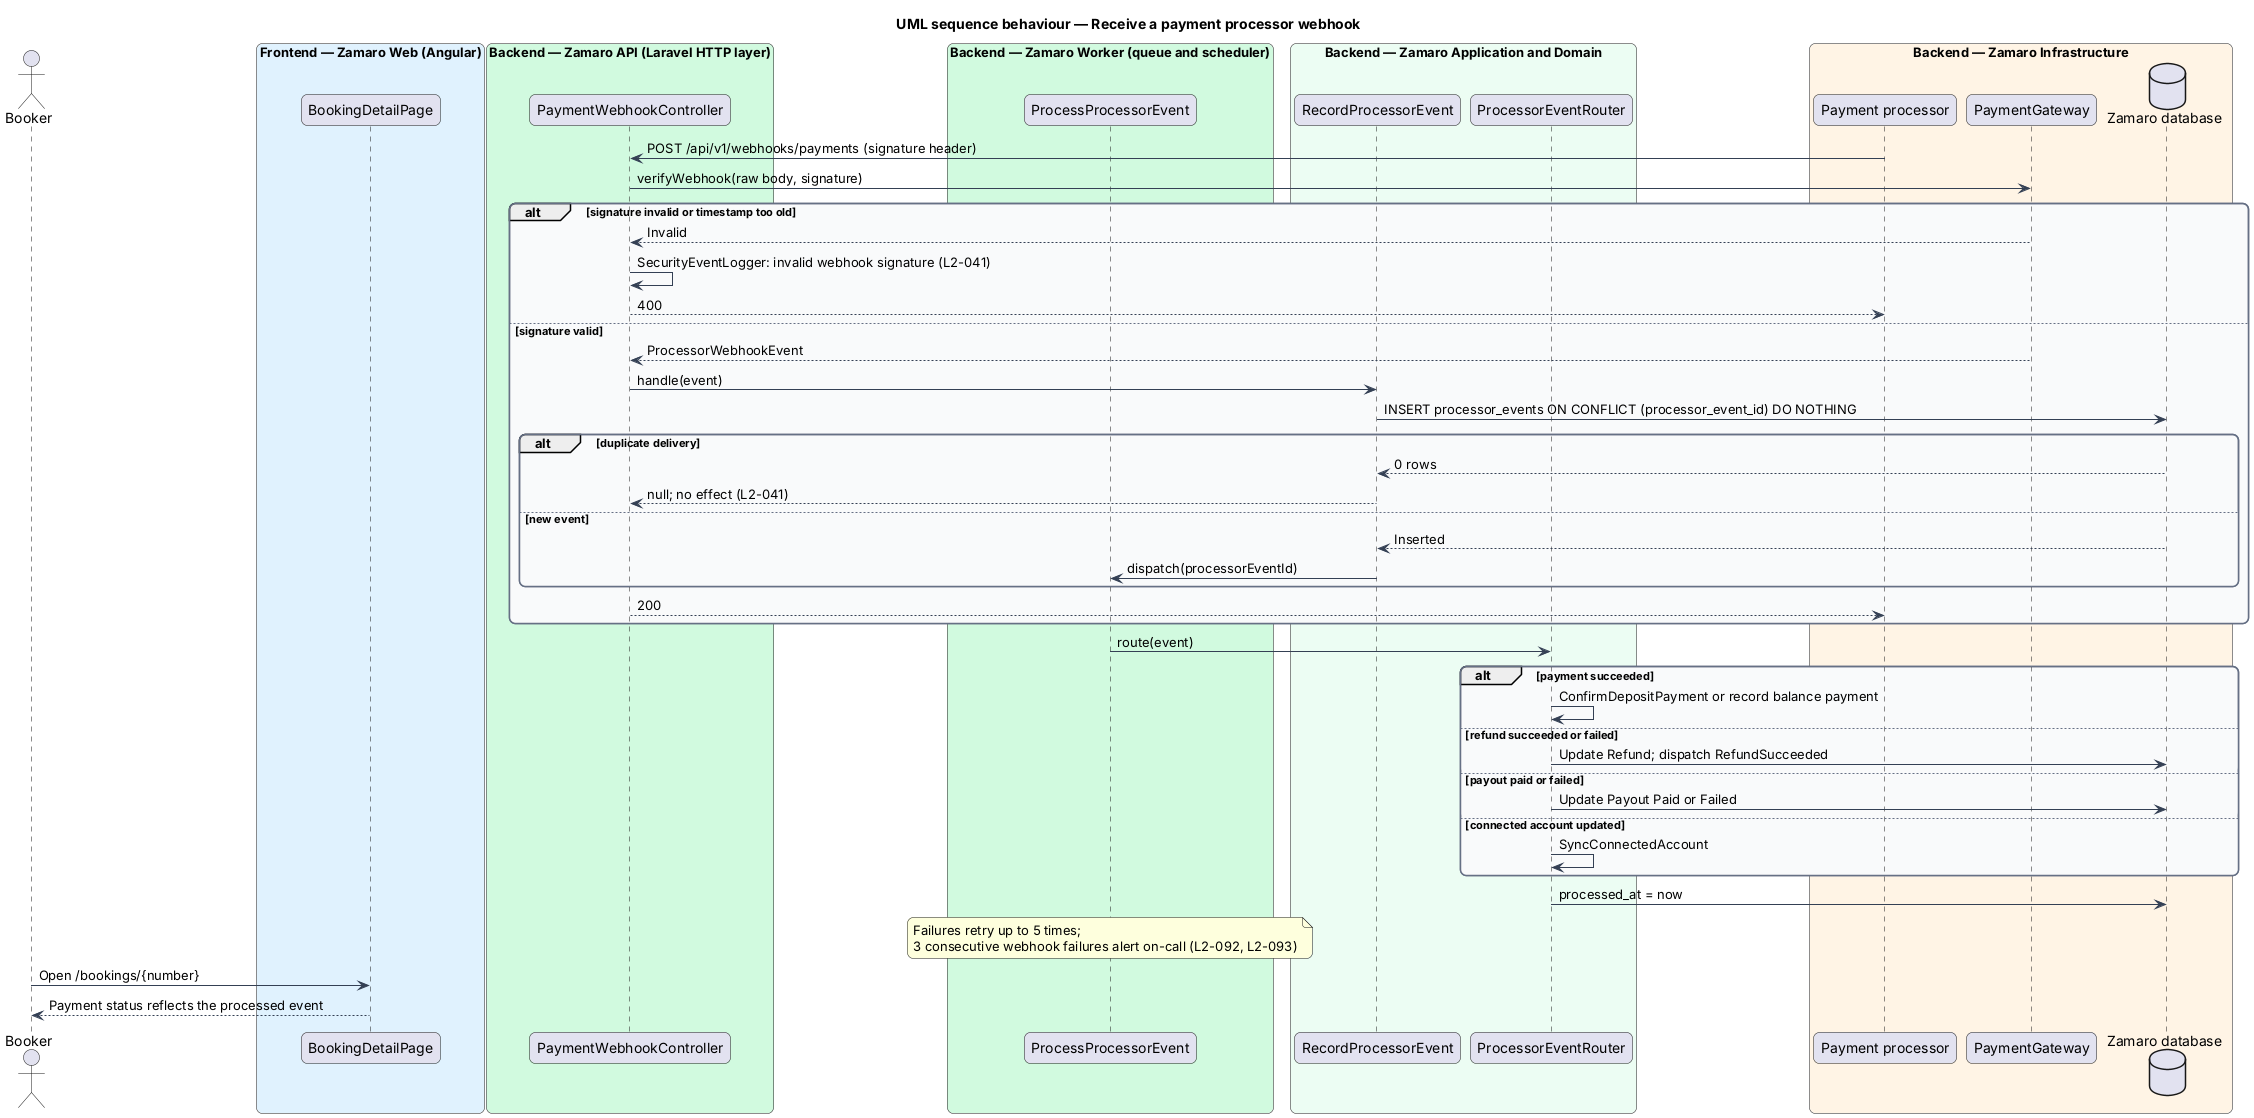

The diagram above was rendered by PlantUML. Its source (embedded in the PNG):
@startuml
title UML sequence behaviour — Receive a payment processor webhook
skinparam backgroundColor #FFFFFF
skinparam shadowing false
skinparam roundcorner 12
skinparam defaultFontName Arial
skinparam ArrowColor #344054
skinparam rectangle {
  BorderColor #344054
  FontColor #101828
}
skinparam package {
  BorderColor #667085
  FontColor #101828
  BackgroundColor #F9FAFB
}
actor "Booker" as actor
box "Frontend — Zamaro Web (Angular)" #E0F2FE
  participant "BookingDetailPage" as page
end box
box "Backend — Zamaro API (Laravel HTTP layer)" #D1FADF
  participant "PaymentWebhookController" as controller
end box
box "Backend — Zamaro Worker (queue and scheduler)" #D1FADF
  participant "ProcessProcessorEvent" as job
end box
box "Backend — Zamaro Application and Domain" #ECFDF3
  participant "RecordProcessorEvent" as record
  participant "ProcessorEventRouter" as router
end box
box "Backend — Zamaro Infrastructure" #FFF4E5
  participant "Payment processor" as processor
  participant "PaymentGateway" as gateway
  database "Zamaro database" as db
end box

processor -> controller : POST /api/v1/webhooks/payments (signature header)
controller -> gateway : verifyWebhook(raw body, signature)
alt signature invalid or timestamp too old
  gateway --> controller : Invalid
  controller -> controller : SecurityEventLogger: invalid webhook signature (L2-041)
  controller --> processor : 400
else signature valid
  gateway --> controller : ProcessorWebhookEvent
  controller -> record : handle(event)
  record -> db : INSERT processor_events ON CONFLICT (processor_event_id) DO NOTHING
  alt duplicate delivery
    db --> record : 0 rows
    record --> controller : null; no effect (L2-041)
  else new event
    db --> record : Inserted
    record -> job : dispatch(processorEventId)
  end
  controller --> processor : 200
end
job -> router : route(event)
alt payment succeeded
  router -> router : ConfirmDepositPayment or record balance payment
else refund succeeded or failed
  router -> db : Update Refund; dispatch RefundSucceeded
else payout paid or failed
  router -> db : Update Payout Paid or Failed
else connected account updated
  router -> router : SyncConnectedAccount
end
router -> db : processed_at = now
note over job : Failures retry up to 5 times;\n3 consecutive webhook failures alert on-call (L2-092, L2-093)
actor -> page : Open /bookings/{number}
page --> actor : Payment status reflects the processed event
@enduml